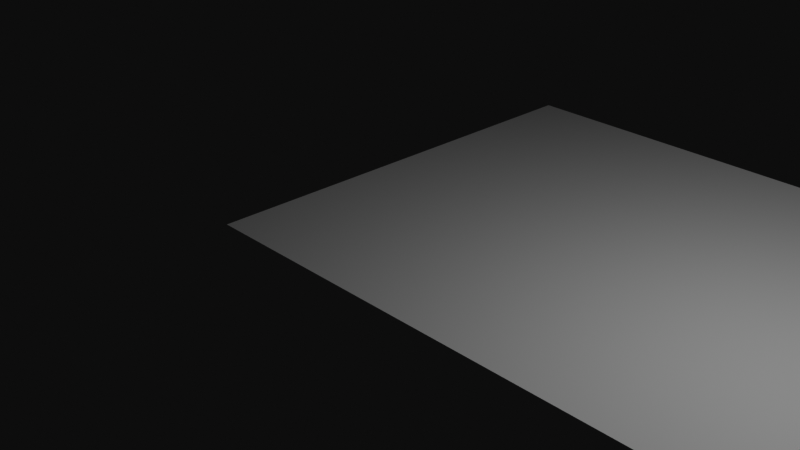 # Source: particle_test.blend  (saved by Blender 2.93.21; exported with 4.5.12 LTS)
import bpy
from mathutils import Matrix  # noqa: F401  (used for matrix-valued properties, if any)

bpy.ops.wm.read_factory_settings(use_empty=True)
scene = bpy.context.scene
scene.name = 'ParticleTest'

# ---- collections
col_collection = bpy.data.collections.new('Collection'); scene.collection.children.link(col_collection)

# ---- world
world_world = bpy.data.worlds.new('World'); scene.world = world_world
world_world.use_nodes = True; world_world.node_tree.nodes.clear()
_N = world_world.node_tree.nodes; _L = world_world.node_tree.links
n0 = _N.new('ShaderNodeOutputWorld'); n0.name = 'World Output'; n0.location = (300, 300)
n1 = _N.new('ShaderNodeBackground'); n1.name = 'Background'; n1.location = (10, 300)
n1.inputs[0].default_value = (0.05088, 0.05088, 0.05088, 1.0)
_L.new(n1.outputs[0], n0.inputs[0])
n0.is_active_output = True
world_world.color = (0.05088, 0.05088, 0.05088)
world_world.use_sun_shadow = False
world_world.sun_shadow_jitter_overblur = 0.0

# ---- cameras
cam_camera = bpy.data.cameras.new('Camera')
cam_camera.clip_end = 100.0
cam_camera.ortho_scale = 7.314

# ---- lights
light_light = bpy.data.lights.new('Light', 'POINT')
light_light.transmission_factor = 0.0
light_light.energy = 1000.0
light_light.shadow_soft_size = 0.1
light_light.shadow_maximum_resolution = 0.006
light_light.use_absolute_resolution = True

# ---- meshes
me_plane = bpy.data.meshes.new('Plane')
me_plane.from_pydata([(-1.0, -1.0, 0.0), (1.0, -1.0, 0.0), (-1.0, 1.0, 0.0), (1.0, 1.0, 0.0)], [], [(0, 1, 3, 2)])
_uv = me_plane.uv_layers.new(name='UVMap')
_uv.uv.foreach_set('vector', [0.0, 0.0, 1.0, 0.0, 1.0, 1.0, 0.0, 1.0])
me_plane.use_remesh_fix_poles = True
me_plane.use_remesh_preserve_attributes = False
me_plane.update()

# ---- objects
ob_light = bpy.data.objects.new('Light', light_light)
ob_camera = bpy.data.objects.new('Camera', cam_camera)
ob_empty = bpy.data.objects.new('Empty', None)
ob_empty_002 = bpy.data.objects.new('Empty.002', None)
ob_empty_003 = bpy.data.objects.new('Empty.003', None)
ob_empty_004 = bpy.data.objects.new('Empty.004', None)
ob_empty_005 = bpy.data.objects.new('Empty.005', None)
ob_empty_006 = bpy.data.objects.new('Empty.006', None)
ob_empty_013 = bpy.data.objects.new('Empty.013', None)
ob_empty_014 = bpy.data.objects.new('Empty.014', None)
ob_empty_015 = bpy.data.objects.new('Empty.015', None)
ob_plane = bpy.data.objects.new('Plane', me_plane)

# ---- transforms, parenting, visibility, modifiers, constraints
ob_light.location = (4.076, 1.005, 5.904)
ob_light.rotation_euler = (0.6503, 0.05522, 1.866)
ob_light.lock_rotations_4d = False
ob_light.empty_display_type = 'ARROWS'
ob_light.color = (0.0, 0.0, 0.0, 0.0)
ob_light.lineart.crease_threshold = 0.0
ob_camera.location = (7.359, -6.926, 4.958)
ob_camera.rotation_euler = (1.109, 0.0, 0.8149)
ob_camera.lock_rotations_4d = False
ob_camera.empty_display_type = 'ARROWS'
ob_camera.color = (0.0, 0.0, 0.0, 0.0)
ob_camera.display_type = 'WIRE'
ob_camera.lineart.crease_threshold = 0.0
ob_empty.location = (0.0, 0.0, 0.0)
ob_empty.scale = (0.2669, 0.2669, 0.2669)
ob_empty.empty_display_type = 'CUBE'
ob_empty_002.location = (2.0, 0.0, 0.0)
ob_empty_002.scale = (0.2669, 0.2669, 0.2669)
ob_empty_002.empty_display_type = 'CUBE'
ob_empty_003.location = (4.0, 0.0, 0.0)
ob_empty_003.scale = (0.2669, 0.2669, 0.2669)
ob_empty_003.empty_display_type = 'CUBE'
ob_empty_004.location = (6.0, 0.0, 0.0)
ob_empty_004.scale = (0.2669, 0.2669, 0.2669)
ob_empty_004.empty_display_type = 'CUBE'
ob_empty_005.location = (8.0, 0.0, 0.0)
ob_empty_005.scale = (0.2669, 0.2669, 0.2669)
ob_empty_005.empty_display_type = 'CUBE'
ob_empty_006.location = (10.0, 0.0, 0.0)
ob_empty_006.scale = (0.2669, 0.2669, 0.2669)
ob_empty_006.empty_display_type = 'CUBE'
ob_empty_013.location = (10.0, 2.0, 0.0)
ob_empty_013.scale = (0.2669, 0.2669, 0.2669)
ob_empty_013.empty_display_type = 'CUBE'
ob_empty_014.location = (-0.0932, 2.0, 0.0)
ob_empty_014.scale = (0.2669, 0.2669, 0.2669)
ob_empty_014.empty_display_type = 'CUBE'
ob_empty_015.location = (5.036, 2.0, 0.0)
ob_empty_015.scale = (0.2669, 0.2669, 0.2669)
ob_empty_015.empty_display_type = 'CUBE'
ob_plane.location = (5.985, 1.966, -0.5005)
ob_plane.scale = (7.929, 2.751, 2.751)

# ---- collection membership
col_collection.objects.link(ob_light)
col_collection.objects.link(ob_camera)
col_collection.objects.link(ob_empty)
col_collection.objects.link(ob_empty_002)
col_collection.objects.link(ob_empty_003)
col_collection.objects.link(ob_empty_004)
col_collection.objects.link(ob_empty_005)
col_collection.objects.link(ob_empty_006)
col_collection.objects.link(ob_empty_013)
col_collection.objects.link(ob_empty_014)
col_collection.objects.link(ob_empty_015)
col_collection.objects.link(ob_plane)

# ---- scene / render settings (as saved in the file)
scene.camera = ob_camera
scene.frame_start = 1; scene.frame_end = 250; scene.frame_set(1)
scene.render.engine = 'BLENDER_EEVEE_NEXT'
scene.cycles.use_denoising = False
scene.cycles.samples = 128
scene.cycles.sampling_pattern = 'TABULATED_SOBOL'
scene.cycles.use_adaptive_sampling = False
scene.cycles.use_light_tree = False
scene.view_settings.view_transform = 'Raw'
bpy.context.view_layer.update()
